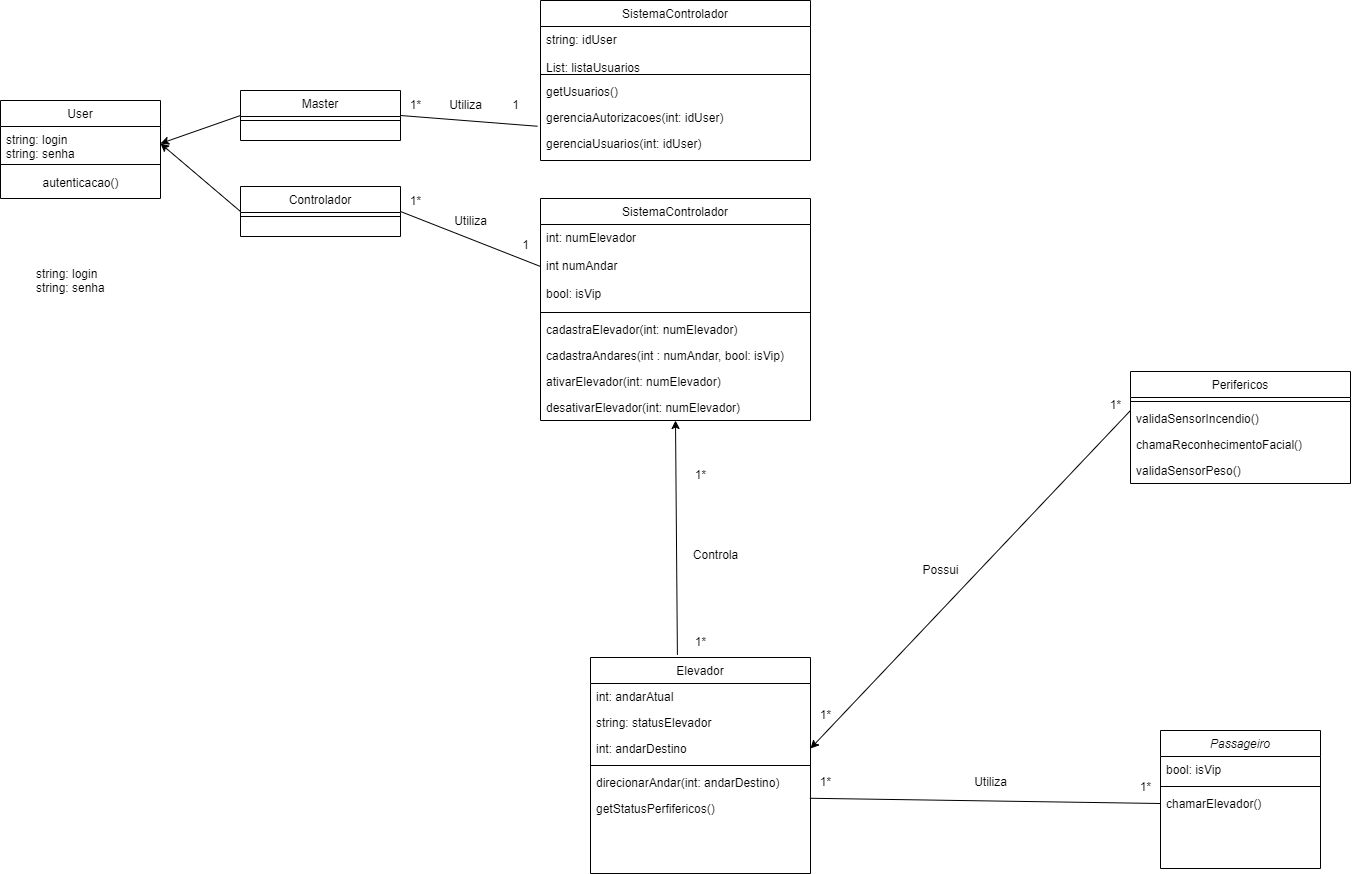

The diagram above was exported from draw.io. Its source (the exported page's mxGraphModel, read from the mxfile embedded in the PNG):
<mxGraphModel dx="1778" dy="983" grid="1" gridSize="10" guides="1" tooltips="1" connect="1" arrows="1" fold="1" page="1" pageScale="1" pageWidth="827" pageHeight="1169" math="0" shadow="0">
  <root>
    <mxCell id="WIyWlLk6GJQsqaUBKTNV-0" />
    <mxCell id="WIyWlLk6GJQsqaUBKTNV-1" parent="WIyWlLk6GJQsqaUBKTNV-0" />
    <mxCell id="zkfFHV4jXpPFQw0GAbJ--0" value="Passageiro" style="swimlane;fontStyle=2;align=center;verticalAlign=top;childLayout=stackLayout;horizontal=1;startSize=26;horizontalStack=0;resizeParent=1;resizeLast=0;collapsible=1;marginBottom=0;rounded=0;shadow=0;strokeWidth=1;" parent="WIyWlLk6GJQsqaUBKTNV-1" vertex="1">
      <mxGeometry x="1250" y="790" width="160" height="138" as="geometry">
        <mxRectangle x="230" y="140" width="160" height="26" as="alternateBounds" />
      </mxGeometry>
    </mxCell>
    <mxCell id="zkfFHV4jXpPFQw0GAbJ--1" value="bool: isVip" style="text;align=left;verticalAlign=top;spacingLeft=4;spacingRight=4;overflow=hidden;rotatable=0;points=[[0,0.5],[1,0.5]];portConstraint=eastwest;" parent="zkfFHV4jXpPFQw0GAbJ--0" vertex="1">
      <mxGeometry y="26" width="160" height="26" as="geometry" />
    </mxCell>
    <mxCell id="zkfFHV4jXpPFQw0GAbJ--4" value="" style="line;html=1;strokeWidth=1;align=left;verticalAlign=middle;spacingTop=-1;spacingLeft=3;spacingRight=3;rotatable=0;labelPosition=right;points=[];portConstraint=eastwest;" parent="zkfFHV4jXpPFQw0GAbJ--0" vertex="1">
      <mxGeometry y="52" width="160" height="8" as="geometry" />
    </mxCell>
    <mxCell id="zkfFHV4jXpPFQw0GAbJ--5" value="chamarElevador()" style="text;align=left;verticalAlign=top;spacingLeft=4;spacingRight=4;overflow=hidden;rotatable=0;points=[[0,0.5],[1,0.5]];portConstraint=eastwest;" parent="zkfFHV4jXpPFQw0GAbJ--0" vertex="1">
      <mxGeometry y="60" width="160" height="26" as="geometry" />
    </mxCell>
    <mxCell id="zkfFHV4jXpPFQw0GAbJ--6" value="Controlador" style="swimlane;fontStyle=0;align=center;verticalAlign=top;childLayout=stackLayout;horizontal=1;startSize=26;horizontalStack=0;resizeParent=1;resizeLast=0;collapsible=1;marginBottom=0;rounded=0;shadow=0;strokeWidth=1;" parent="WIyWlLk6GJQsqaUBKTNV-1" vertex="1">
      <mxGeometry x="330" y="246" width="160" height="50" as="geometry">
        <mxRectangle x="130" y="380" width="160" height="26" as="alternateBounds" />
      </mxGeometry>
    </mxCell>
    <mxCell id="zkfFHV4jXpPFQw0GAbJ--9" value="" style="line;html=1;strokeWidth=1;align=left;verticalAlign=middle;spacingTop=-1;spacingLeft=3;spacingRight=3;rotatable=0;labelPosition=right;points=[];portConstraint=eastwest;" parent="zkfFHV4jXpPFQw0GAbJ--6" vertex="1">
      <mxGeometry y="26" width="160" height="8" as="geometry" />
    </mxCell>
    <mxCell id="zkfFHV4jXpPFQw0GAbJ--13" value="Master" style="swimlane;fontStyle=0;align=center;verticalAlign=top;childLayout=stackLayout;horizontal=1;startSize=26;horizontalStack=0;resizeParent=1;resizeLast=0;collapsible=1;marginBottom=0;rounded=0;shadow=0;strokeWidth=1;" parent="WIyWlLk6GJQsqaUBKTNV-1" vertex="1">
      <mxGeometry x="330" y="150" width="160" height="50" as="geometry">
        <mxRectangle x="340" y="380" width="170" height="26" as="alternateBounds" />
      </mxGeometry>
    </mxCell>
    <mxCell id="zkfFHV4jXpPFQw0GAbJ--15" value="" style="line;html=1;strokeWidth=1;align=left;verticalAlign=middle;spacingTop=-1;spacingLeft=3;spacingRight=3;rotatable=0;labelPosition=right;points=[];portConstraint=eastwest;" parent="zkfFHV4jXpPFQw0GAbJ--13" vertex="1">
      <mxGeometry y="26" width="160" height="8" as="geometry" />
    </mxCell>
    <mxCell id="zkfFHV4jXpPFQw0GAbJ--17" value="Perifericos" style="swimlane;fontStyle=0;align=center;verticalAlign=top;childLayout=stackLayout;horizontal=1;startSize=26;horizontalStack=0;resizeParent=1;resizeLast=0;collapsible=1;marginBottom=0;rounded=0;shadow=0;strokeWidth=1;" parent="WIyWlLk6GJQsqaUBKTNV-1" vertex="1">
      <mxGeometry x="1220" y="431" width="220" height="112" as="geometry">
        <mxRectangle x="550" y="140" width="160" height="26" as="alternateBounds" />
      </mxGeometry>
    </mxCell>
    <mxCell id="zkfFHV4jXpPFQw0GAbJ--23" value="" style="line;html=1;strokeWidth=1;align=left;verticalAlign=middle;spacingTop=-1;spacingLeft=3;spacingRight=3;rotatable=0;labelPosition=right;points=[];portConstraint=eastwest;" parent="zkfFHV4jXpPFQw0GAbJ--17" vertex="1">
      <mxGeometry y="26" width="220" height="8" as="geometry" />
    </mxCell>
    <mxCell id="zkfFHV4jXpPFQw0GAbJ--24" value="validaSensorIncendio()" style="text;align=left;verticalAlign=top;spacingLeft=4;spacingRight=4;overflow=hidden;rotatable=0;points=[[0,0.5],[1,0.5]];portConstraint=eastwest;" parent="zkfFHV4jXpPFQw0GAbJ--17" vertex="1">
      <mxGeometry y="34" width="220" height="26" as="geometry" />
    </mxCell>
    <mxCell id="zkfFHV4jXpPFQw0GAbJ--25" value="chamaReconhecimentoFacial()" style="text;align=left;verticalAlign=top;spacingLeft=4;spacingRight=4;overflow=hidden;rotatable=0;points=[[0,0.5],[1,0.5]];portConstraint=eastwest;" parent="zkfFHV4jXpPFQw0GAbJ--17" vertex="1">
      <mxGeometry y="60" width="220" height="26" as="geometry" />
    </mxCell>
    <mxCell id="paJcDHO1TUpdrhw7AHeN-74" value="validaSensorPeso()" style="text;align=left;verticalAlign=top;spacingLeft=4;spacingRight=4;overflow=hidden;rotatable=0;points=[[0,0.5],[1,0.5]];portConstraint=eastwest;" vertex="1" parent="zkfFHV4jXpPFQw0GAbJ--17">
      <mxGeometry y="86" width="220" height="26" as="geometry" />
    </mxCell>
    <mxCell id="paJcDHO1TUpdrhw7AHeN-0" value="Elevador" style="swimlane;fontStyle=0;align=center;verticalAlign=top;childLayout=stackLayout;horizontal=1;startSize=26;horizontalStack=0;resizeParent=1;resizeLast=0;collapsible=1;marginBottom=0;rounded=0;shadow=0;strokeWidth=1;" vertex="1" parent="WIyWlLk6GJQsqaUBKTNV-1">
      <mxGeometry x="680" y="717" width="220" height="216" as="geometry">
        <mxRectangle x="550" y="140" width="160" height="26" as="alternateBounds" />
      </mxGeometry>
    </mxCell>
    <mxCell id="paJcDHO1TUpdrhw7AHeN-1" value="int: andarAtual" style="text;align=left;verticalAlign=top;spacingLeft=4;spacingRight=4;overflow=hidden;rotatable=0;points=[[0,0.5],[1,0.5]];portConstraint=eastwest;" vertex="1" parent="paJcDHO1TUpdrhw7AHeN-0">
      <mxGeometry y="26" width="220" height="26" as="geometry" />
    </mxCell>
    <mxCell id="paJcDHO1TUpdrhw7AHeN-2" value="string: statusElevador" style="text;align=left;verticalAlign=top;spacingLeft=4;spacingRight=4;overflow=hidden;rotatable=0;points=[[0,0.5],[1,0.5]];portConstraint=eastwest;rounded=0;shadow=0;html=0;" vertex="1" parent="paJcDHO1TUpdrhw7AHeN-0">
      <mxGeometry y="52" width="220" height="26" as="geometry" />
    </mxCell>
    <mxCell id="paJcDHO1TUpdrhw7AHeN-3" value="int: andarDestino" style="text;align=left;verticalAlign=top;spacingLeft=4;spacingRight=4;overflow=hidden;rotatable=0;points=[[0,0.5],[1,0.5]];portConstraint=eastwest;rounded=0;shadow=0;html=0;" vertex="1" parent="paJcDHO1TUpdrhw7AHeN-0">
      <mxGeometry y="78" width="220" height="26" as="geometry" />
    </mxCell>
    <mxCell id="paJcDHO1TUpdrhw7AHeN-6" value="" style="line;html=1;strokeWidth=1;align=left;verticalAlign=middle;spacingTop=-1;spacingLeft=3;spacingRight=3;rotatable=0;labelPosition=right;points=[];portConstraint=eastwest;" vertex="1" parent="paJcDHO1TUpdrhw7AHeN-0">
      <mxGeometry y="104" width="220" height="8" as="geometry" />
    </mxCell>
    <mxCell id="paJcDHO1TUpdrhw7AHeN-7" value="direcionarAndar(int: andarDestino)" style="text;align=left;verticalAlign=top;spacingLeft=4;spacingRight=4;overflow=hidden;rotatable=0;points=[[0,0.5],[1,0.5]];portConstraint=eastwest;" vertex="1" parent="paJcDHO1TUpdrhw7AHeN-0">
      <mxGeometry y="112" width="220" height="26" as="geometry" />
    </mxCell>
    <mxCell id="paJcDHO1TUpdrhw7AHeN-8" value="getStatusPerfifericos()" style="text;align=left;verticalAlign=top;spacingLeft=4;spacingRight=4;overflow=hidden;rotatable=0;points=[[0,0.5],[1,0.5]];portConstraint=eastwest;" vertex="1" parent="paJcDHO1TUpdrhw7AHeN-0">
      <mxGeometry y="138" width="220" height="26" as="geometry" />
    </mxCell>
    <mxCell id="paJcDHO1TUpdrhw7AHeN-18" value="SistemaControlador" style="swimlane;fontStyle=0;align=center;verticalAlign=top;childLayout=stackLayout;horizontal=1;startSize=26;horizontalStack=0;resizeParent=1;resizeLast=0;collapsible=1;marginBottom=0;rounded=0;shadow=0;strokeWidth=1;" vertex="1" parent="WIyWlLk6GJQsqaUBKTNV-1">
      <mxGeometry x="630" y="258" width="270" height="222" as="geometry">
        <mxRectangle x="550" y="140" width="160" height="26" as="alternateBounds" />
      </mxGeometry>
    </mxCell>
    <mxCell id="paJcDHO1TUpdrhw7AHeN-19" value="int: numElevador&#10;&#10;int numAndar&#10;&#10;bool: isVip" style="text;align=left;verticalAlign=top;spacingLeft=4;spacingRight=4;overflow=hidden;rotatable=0;points=[[0,0.5],[1,0.5]];portConstraint=eastwest;" vertex="1" parent="paJcDHO1TUpdrhw7AHeN-18">
      <mxGeometry y="26" width="270" height="84" as="geometry" />
    </mxCell>
    <mxCell id="paJcDHO1TUpdrhw7AHeN-24" value="" style="line;html=1;strokeWidth=1;align=left;verticalAlign=middle;spacingTop=-1;spacingLeft=3;spacingRight=3;rotatable=0;labelPosition=right;points=[];portConstraint=eastwest;" vertex="1" parent="paJcDHO1TUpdrhw7AHeN-18">
      <mxGeometry y="110" width="270" height="8" as="geometry" />
    </mxCell>
    <mxCell id="paJcDHO1TUpdrhw7AHeN-25" value="cadastraElevador(int: numElevador)" style="text;align=left;verticalAlign=top;spacingLeft=4;spacingRight=4;overflow=hidden;rotatable=0;points=[[0,0.5],[1,0.5]];portConstraint=eastwest;" vertex="1" parent="paJcDHO1TUpdrhw7AHeN-18">
      <mxGeometry y="118" width="270" height="26" as="geometry" />
    </mxCell>
    <mxCell id="paJcDHO1TUpdrhw7AHeN-26" value="cadastraAndares(int : numAndar, bool: isVip)" style="text;align=left;verticalAlign=top;spacingLeft=4;spacingRight=4;overflow=hidden;rotatable=0;points=[[0,0.5],[1,0.5]];portConstraint=eastwest;" vertex="1" parent="paJcDHO1TUpdrhw7AHeN-18">
      <mxGeometry y="144" width="270" height="26" as="geometry" />
    </mxCell>
    <mxCell id="paJcDHO1TUpdrhw7AHeN-49" value="ativarElevador(int: numElevador)" style="text;align=left;verticalAlign=top;spacingLeft=4;spacingRight=4;overflow=hidden;rotatable=0;points=[[0,0.5],[1,0.5]];portConstraint=eastwest;" vertex="1" parent="paJcDHO1TUpdrhw7AHeN-18">
      <mxGeometry y="170" width="270" height="26" as="geometry" />
    </mxCell>
    <mxCell id="paJcDHO1TUpdrhw7AHeN-50" value="desativarElevador(int: numElevador)" style="text;align=left;verticalAlign=top;spacingLeft=4;spacingRight=4;overflow=hidden;rotatable=0;points=[[0,0.5],[1,0.5]];portConstraint=eastwest;" vertex="1" parent="paJcDHO1TUpdrhw7AHeN-18">
      <mxGeometry y="196" width="270" height="26" as="geometry" />
    </mxCell>
    <mxCell id="paJcDHO1TUpdrhw7AHeN-31" value="string: login&#10;string: senha" style="text;align=left;verticalAlign=top;spacingLeft=4;spacingRight=4;overflow=hidden;rotatable=0;points=[[0,0.5],[1,0.5]];portConstraint=eastwest;" vertex="1" parent="WIyWlLk6GJQsqaUBKTNV-1">
      <mxGeometry x="120" y="320" width="160" height="34" as="geometry" />
    </mxCell>
    <mxCell id="paJcDHO1TUpdrhw7AHeN-32" value="User" style="swimlane;fontStyle=0;align=center;verticalAlign=top;childLayout=stackLayout;horizontal=1;startSize=26;horizontalStack=0;resizeParent=1;resizeLast=0;collapsible=1;marginBottom=0;rounded=0;shadow=0;strokeWidth=1;" vertex="1" parent="WIyWlLk6GJQsqaUBKTNV-1">
      <mxGeometry x="90" y="160" width="160" height="98" as="geometry">
        <mxRectangle x="340" y="380" width="170" height="26" as="alternateBounds" />
      </mxGeometry>
    </mxCell>
    <mxCell id="paJcDHO1TUpdrhw7AHeN-33" value="string: login&#10;string: senha" style="text;align=left;verticalAlign=top;spacingLeft=4;spacingRight=4;overflow=hidden;rotatable=0;points=[[0,0.5],[1,0.5]];portConstraint=eastwest;" vertex="1" parent="paJcDHO1TUpdrhw7AHeN-32">
      <mxGeometry y="26" width="160" height="34" as="geometry" />
    </mxCell>
    <mxCell id="paJcDHO1TUpdrhw7AHeN-34" value="" style="line;html=1;strokeWidth=1;align=left;verticalAlign=middle;spacingTop=-1;spacingLeft=3;spacingRight=3;rotatable=0;labelPosition=right;points=[];portConstraint=eastwest;" vertex="1" parent="paJcDHO1TUpdrhw7AHeN-32">
      <mxGeometry y="60" width="160" height="8" as="geometry" />
    </mxCell>
    <mxCell id="paJcDHO1TUpdrhw7AHeN-35" value="autenticacao()" style="text;html=1;align=center;verticalAlign=middle;resizable=0;points=[];autosize=1;strokeColor=none;fillColor=none;" vertex="1" parent="paJcDHO1TUpdrhw7AHeN-32">
      <mxGeometry y="68" width="160" height="30" as="geometry" />
    </mxCell>
    <mxCell id="paJcDHO1TUpdrhw7AHeN-36" value="" style="endArrow=classic;html=1;rounded=0;entryX=1;entryY=0.5;entryDx=0;entryDy=0;exitX=0;exitY=0.5;exitDx=0;exitDy=0;" edge="1" parent="WIyWlLk6GJQsqaUBKTNV-1" source="zkfFHV4jXpPFQw0GAbJ--13" target="paJcDHO1TUpdrhw7AHeN-33">
      <mxGeometry width="50" height="50" relative="1" as="geometry">
        <mxPoint x="490" y="340" as="sourcePoint" />
        <mxPoint x="540" y="290" as="targetPoint" />
      </mxGeometry>
    </mxCell>
    <mxCell id="paJcDHO1TUpdrhw7AHeN-37" value="" style="endArrow=classic;html=1;rounded=0;entryX=1;entryY=0.5;entryDx=0;entryDy=0;exitX=0;exitY=0.5;exitDx=0;exitDy=0;" edge="1" parent="WIyWlLk6GJQsqaUBKTNV-1" source="zkfFHV4jXpPFQw0GAbJ--6" target="paJcDHO1TUpdrhw7AHeN-33">
      <mxGeometry width="50" height="50" relative="1" as="geometry">
        <mxPoint x="340" y="185" as="sourcePoint" />
        <mxPoint x="260" y="213" as="targetPoint" />
      </mxGeometry>
    </mxCell>
    <mxCell id="paJcDHO1TUpdrhw7AHeN-39" value="" style="endArrow=none;html=1;rounded=0;exitX=1;exitY=0.5;exitDx=0;exitDy=0;entryX=-0.011;entryY=0.837;entryDx=0;entryDy=0;entryPerimeter=0;" edge="1" parent="WIyWlLk6GJQsqaUBKTNV-1" source="zkfFHV4jXpPFQw0GAbJ--13" target="paJcDHO1TUpdrhw7AHeN-62">
      <mxGeometry width="50" height="50" relative="1" as="geometry">
        <mxPoint x="540" y="200" as="sourcePoint" />
        <mxPoint x="665.056" y="97.76199999999994" as="targetPoint" />
      </mxGeometry>
    </mxCell>
    <mxCell id="paJcDHO1TUpdrhw7AHeN-40" value="" style="endArrow=none;html=1;rounded=0;exitX=1;exitY=0.5;exitDx=0;exitDy=0;entryX=0;entryY=0.5;entryDx=0;entryDy=0;" edge="1" parent="WIyWlLk6GJQsqaUBKTNV-1" source="zkfFHV4jXpPFQw0GAbJ--6" target="paJcDHO1TUpdrhw7AHeN-19">
      <mxGeometry width="50" height="50" relative="1" as="geometry">
        <mxPoint x="440" y="402" as="sourcePoint" />
        <mxPoint x="630" y="401" as="targetPoint" />
      </mxGeometry>
    </mxCell>
    <mxCell id="paJcDHO1TUpdrhw7AHeN-41" value="" style="endArrow=none;html=1;rounded=0;exitX=0.997;exitY=0.106;exitDx=0;exitDy=0;entryX=0;entryY=0.5;entryDx=0;entryDy=0;exitPerimeter=0;" edge="1" parent="WIyWlLk6GJQsqaUBKTNV-1" source="paJcDHO1TUpdrhw7AHeN-8" target="zkfFHV4jXpPFQw0GAbJ--5">
      <mxGeometry width="50" height="50" relative="1" as="geometry">
        <mxPoint x="860" y="860.0000000000002" as="sourcePoint" />
        <mxPoint x="1180" y="860" as="targetPoint" />
      </mxGeometry>
    </mxCell>
    <mxCell id="paJcDHO1TUpdrhw7AHeN-42" value="Utiliza" style="text;html=1;align=center;verticalAlign=middle;resizable=0;points=[];autosize=1;strokeColor=none;fillColor=none;" vertex="1" parent="WIyWlLk6GJQsqaUBKTNV-1">
      <mxGeometry x="1050" y="827" width="60" height="30" as="geometry" />
    </mxCell>
    <mxCell id="paJcDHO1TUpdrhw7AHeN-43" value="1*" style="text;html=1;align=center;verticalAlign=middle;resizable=0;points=[];autosize=1;strokeColor=none;fillColor=none;" vertex="1" parent="WIyWlLk6GJQsqaUBKTNV-1">
      <mxGeometry x="1220" y="832" width="30" height="30" as="geometry" />
    </mxCell>
    <mxCell id="paJcDHO1TUpdrhw7AHeN-44" value="1*" style="text;html=1;align=center;verticalAlign=middle;resizable=0;points=[];autosize=1;strokeColor=none;fillColor=none;" vertex="1" parent="WIyWlLk6GJQsqaUBKTNV-1">
      <mxGeometry x="900" y="827" width="30" height="30" as="geometry" />
    </mxCell>
    <mxCell id="paJcDHO1TUpdrhw7AHeN-46" value="Possui" style="text;html=1;align=center;verticalAlign=middle;resizable=0;points=[];autosize=1;strokeColor=none;fillColor=none;" vertex="1" parent="WIyWlLk6GJQsqaUBKTNV-1">
      <mxGeometry x="1000" y="615" width="60" height="30" as="geometry" />
    </mxCell>
    <mxCell id="paJcDHO1TUpdrhw7AHeN-47" value="1*" style="text;html=1;align=center;verticalAlign=middle;resizable=0;points=[];autosize=1;strokeColor=none;fillColor=none;" vertex="1" parent="WIyWlLk6GJQsqaUBKTNV-1">
      <mxGeometry x="1190" y="450" width="30" height="30" as="geometry" />
    </mxCell>
    <mxCell id="paJcDHO1TUpdrhw7AHeN-48" value="1*" style="text;html=1;align=center;verticalAlign=middle;resizable=0;points=[];autosize=1;strokeColor=none;fillColor=none;" vertex="1" parent="WIyWlLk6GJQsqaUBKTNV-1">
      <mxGeometry x="900" y="760" width="30" height="30" as="geometry" />
    </mxCell>
    <mxCell id="paJcDHO1TUpdrhw7AHeN-52" value="" style="endArrow=classic;html=1;rounded=0;entryX=1;entryY=0.5;entryDx=0;entryDy=0;exitX=0;exitY=0.5;exitDx=0;exitDy=0;" edge="1" parent="WIyWlLk6GJQsqaUBKTNV-1" target="paJcDHO1TUpdrhw7AHeN-3">
      <mxGeometry width="50" height="50" relative="1" as="geometry">
        <mxPoint x="1220" y="470" as="sourcePoint" />
        <mxPoint x="980" y="600" as="targetPoint" />
      </mxGeometry>
    </mxCell>
    <mxCell id="paJcDHO1TUpdrhw7AHeN-54" value="SistemaControlador" style="swimlane;fontStyle=0;align=center;verticalAlign=top;childLayout=stackLayout;horizontal=1;startSize=26;horizontalStack=0;resizeParent=1;resizeLast=0;collapsible=1;marginBottom=0;rounded=0;shadow=0;strokeWidth=1;" vertex="1" parent="WIyWlLk6GJQsqaUBKTNV-1">
      <mxGeometry x="630" y="60" width="270" height="160" as="geometry">
        <mxRectangle x="550" y="140" width="160" height="26" as="alternateBounds" />
      </mxGeometry>
    </mxCell>
    <mxCell id="paJcDHO1TUpdrhw7AHeN-55" value="string: idUser&#10;&#10;List: listaUsuarios" style="text;align=left;verticalAlign=top;spacingLeft=4;spacingRight=4;overflow=hidden;rotatable=0;points=[[0,0.5],[1,0.5]];portConstraint=eastwest;" vertex="1" parent="paJcDHO1TUpdrhw7AHeN-54">
      <mxGeometry y="26" width="270" height="44" as="geometry" />
    </mxCell>
    <mxCell id="paJcDHO1TUpdrhw7AHeN-56" value="" style="line;html=1;strokeWidth=1;align=left;verticalAlign=middle;spacingTop=-1;spacingLeft=3;spacingRight=3;rotatable=0;labelPosition=right;points=[];portConstraint=eastwest;" vertex="1" parent="paJcDHO1TUpdrhw7AHeN-54">
      <mxGeometry y="70" width="270" height="8" as="geometry" />
    </mxCell>
    <mxCell id="paJcDHO1TUpdrhw7AHeN-61" value="getUsuarios()" style="text;align=left;verticalAlign=top;spacingLeft=4;spacingRight=4;overflow=hidden;rotatable=0;points=[[0,0.5],[1,0.5]];portConstraint=eastwest;" vertex="1" parent="paJcDHO1TUpdrhw7AHeN-54">
      <mxGeometry y="78" width="270" height="26" as="geometry" />
    </mxCell>
    <mxCell id="paJcDHO1TUpdrhw7AHeN-62" value="gerenciaAutorizacoes(int: idUser)" style="text;align=left;verticalAlign=top;spacingLeft=4;spacingRight=4;overflow=hidden;rotatable=0;points=[[0,0.5],[1,0.5]];portConstraint=eastwest;" vertex="1" parent="paJcDHO1TUpdrhw7AHeN-54">
      <mxGeometry y="104" width="270" height="26" as="geometry" />
    </mxCell>
    <mxCell id="paJcDHO1TUpdrhw7AHeN-63" value="gerenciaUsuarios(int: idUser)" style="text;align=left;verticalAlign=top;spacingLeft=4;spacingRight=4;overflow=hidden;rotatable=0;points=[[0,0.5],[1,0.5]];portConstraint=eastwest;" vertex="1" parent="paJcDHO1TUpdrhw7AHeN-54">
      <mxGeometry y="130" width="270" height="26" as="geometry" />
    </mxCell>
    <mxCell id="paJcDHO1TUpdrhw7AHeN-64" value="" style="endArrow=classic;html=1;rounded=0;entryX=0.5;entryY=1;entryDx=0;entryDy=0;exitX=0.395;exitY=-0.012;exitDx=0;exitDy=0;exitPerimeter=0;" edge="1" parent="WIyWlLk6GJQsqaUBKTNV-1" source="paJcDHO1TUpdrhw7AHeN-0" target="paJcDHO1TUpdrhw7AHeN-18">
      <mxGeometry width="50" height="50" relative="1" as="geometry">
        <mxPoint x="740" y="670" as="sourcePoint" />
        <mxPoint x="790" y="620" as="targetPoint" />
      </mxGeometry>
    </mxCell>
    <mxCell id="paJcDHO1TUpdrhw7AHeN-65" value="Controla" style="text;html=1;align=center;verticalAlign=middle;resizable=0;points=[];autosize=1;strokeColor=none;fillColor=none;" vertex="1" parent="WIyWlLk6GJQsqaUBKTNV-1">
      <mxGeometry x="770" y="600" width="70" height="30" as="geometry" />
    </mxCell>
    <mxCell id="paJcDHO1TUpdrhw7AHeN-66" value="1*" style="text;html=1;align=center;verticalAlign=middle;resizable=0;points=[];autosize=1;strokeColor=none;fillColor=none;" vertex="1" parent="WIyWlLk6GJQsqaUBKTNV-1">
      <mxGeometry x="775" y="520" width="30" height="30" as="geometry" />
    </mxCell>
    <mxCell id="paJcDHO1TUpdrhw7AHeN-67" value="1*" style="text;html=1;align=center;verticalAlign=middle;resizable=0;points=[];autosize=1;strokeColor=none;fillColor=none;" vertex="1" parent="WIyWlLk6GJQsqaUBKTNV-1">
      <mxGeometry x="775" y="687" width="30" height="30" as="geometry" />
    </mxCell>
    <mxCell id="paJcDHO1TUpdrhw7AHeN-68" value="Utiliza" style="text;html=1;align=center;verticalAlign=middle;resizable=0;points=[];autosize=1;strokeColor=none;fillColor=none;" vertex="1" parent="WIyWlLk6GJQsqaUBKTNV-1">
      <mxGeometry x="525" y="150" width="60" height="30" as="geometry" />
    </mxCell>
    <mxCell id="paJcDHO1TUpdrhw7AHeN-69" value="Utiliza" style="text;html=1;align=center;verticalAlign=middle;resizable=0;points=[];autosize=1;strokeColor=none;fillColor=none;" vertex="1" parent="WIyWlLk6GJQsqaUBKTNV-1">
      <mxGeometry x="530" y="266" width="60" height="30" as="geometry" />
    </mxCell>
    <mxCell id="paJcDHO1TUpdrhw7AHeN-70" value="1*" style="text;html=1;align=center;verticalAlign=middle;resizable=0;points=[];autosize=1;strokeColor=none;fillColor=none;" vertex="1" parent="WIyWlLk6GJQsqaUBKTNV-1">
      <mxGeometry x="490" y="150" width="30" height="30" as="geometry" />
    </mxCell>
    <mxCell id="paJcDHO1TUpdrhw7AHeN-71" value="1" style="text;html=1;align=center;verticalAlign=middle;resizable=0;points=[];autosize=1;strokeColor=none;fillColor=none;" vertex="1" parent="WIyWlLk6GJQsqaUBKTNV-1">
      <mxGeometry x="590" y="150" width="30" height="30" as="geometry" />
    </mxCell>
    <mxCell id="paJcDHO1TUpdrhw7AHeN-72" value="1*" style="text;html=1;align=center;verticalAlign=middle;resizable=0;points=[];autosize=1;strokeColor=none;fillColor=none;" vertex="1" parent="WIyWlLk6GJQsqaUBKTNV-1">
      <mxGeometry x="490" y="246" width="30" height="30" as="geometry" />
    </mxCell>
    <mxCell id="paJcDHO1TUpdrhw7AHeN-73" value="1" style="text;html=1;align=center;verticalAlign=middle;resizable=0;points=[];autosize=1;strokeColor=none;fillColor=none;" vertex="1" parent="WIyWlLk6GJQsqaUBKTNV-1">
      <mxGeometry x="600" y="290" width="30" height="30" as="geometry" />
    </mxCell>
  </root>
</mxGraphModel>